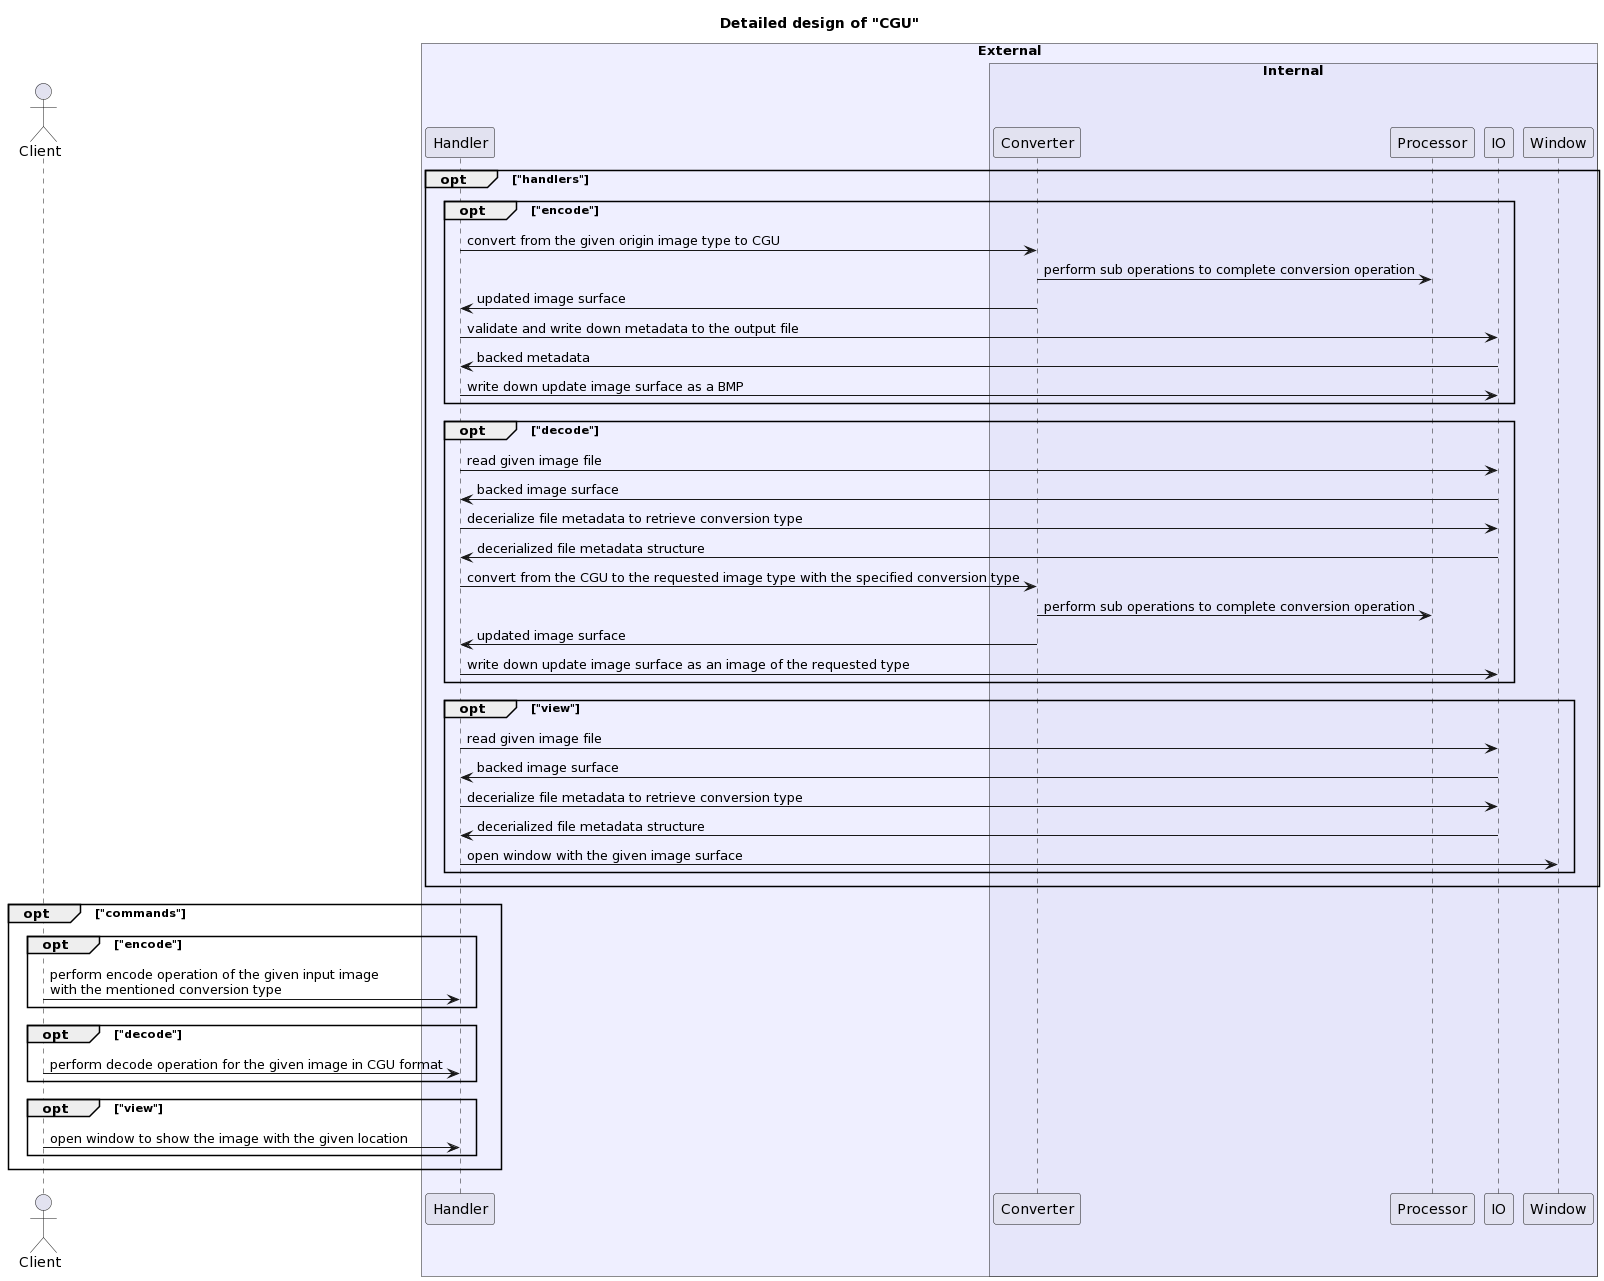

The diagram above was rendered by PlantUML. Its source (embedded in the PNG):
@startuml
!pragma teoz true

title
Detailed design of "CGU"
end title

actor "Client" as client

box "External" #MOTIVATION
participant "Handler" as handler

box "Internal" #Lavender
participant "Converter" as converter
participant "Processor" as processor
participant "IO" as io
participant "Window" as window
end box

end box

opt "handlers"
opt "encode"
handler -> converter: convert from the given origin image type to CGU
converter -> processor: perform sub operations to complete conversion operation
converter -> handler: updated image surface 
handler -> io: validate and write down metadata to the output file
io -> handler: backed metadata 
handler -> io: write down update image surface as a BMP
end

opt "decode"
handler -> io: read given image file
io -> handler: backed image surface
handler -> io: decerialize file metadata to retrieve conversion type
io -> handler: decerialized file metadata structure
handler -> converter: convert from the CGU to the requested image type with the specified conversion type
converter -> processor: perform sub operations to complete conversion operation
converter -> handler: updated image surface 
handler -> io: write down update image surface as an image of the requested type
end

opt "view"
handler -> io: read given image file
io -> handler: backed image surface
handler -> io: decerialize file metadata to retrieve conversion type
io -> handler: decerialized file metadata structure
handler -> window: open window with the given image surface
end
end

opt "commands"
opt "encode"
client -> handler: perform encode operation of the given input image\nwith the mentioned conversion type
end
opt "decode"
client -> handler: perform decode operation for the given image in CGU format
end
opt "view"
client -> handler: open window to show the image with the given location
end
end
@enduml